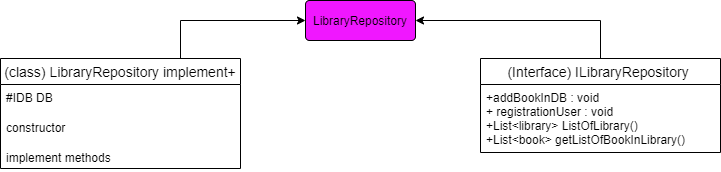

The diagram above was exported from draw.io. Its source (the exported page's mxGraphModel, read from the mxfile embedded in the PNG):
<mxGraphModel dx="509" dy="476" grid="1" gridSize="10" guides="1" tooltips="1" connect="1" arrows="1" fold="1" page="1" pageScale="1" pageWidth="827" pageHeight="1169" math="0" shadow="0">
  <root>
    <mxCell id="0" />
    <mxCell id="1" parent="0" />
    <mxCell id="EZ9eVAeljUefmqAWUSpv-55" style="edgeStyle=orthogonalEdgeStyle;rounded=0;orthogonalLoop=1;jettySize=auto;html=1;exitX=0.75;exitY=0;exitDx=0;exitDy=0;entryX=0;entryY=0.5;entryDx=0;entryDy=0;" edge="1" parent="1" source="EZ9eVAeljUefmqAWUSpv-32" target="EZ9eVAeljUefmqAWUSpv-44">
      <mxGeometry relative="1" as="geometry" />
    </mxCell>
    <mxCell id="EZ9eVAeljUefmqAWUSpv-32" value="(class) LibraryRepository implement+" style="swimlane;fontStyle=0;childLayout=stackLayout;horizontal=1;startSize=26;horizontalStack=0;resizeParent=1;resizeParentMax=0;resizeLast=0;collapsible=1;marginBottom=0;align=center;fontSize=14;" vertex="1" parent="1">
      <mxGeometry x="40" y="78" width="240" height="110" as="geometry" />
    </mxCell>
    <mxCell id="EZ9eVAeljUefmqAWUSpv-33" value="#IDB DB" style="text;strokeColor=none;fillColor=none;spacingLeft=4;spacingRight=4;overflow=hidden;rotatable=0;points=[[0,0.5],[1,0.5]];portConstraint=eastwest;fontSize=12;" vertex="1" parent="EZ9eVAeljUefmqAWUSpv-32">
      <mxGeometry y="26" width="240" height="30" as="geometry" />
    </mxCell>
    <mxCell id="EZ9eVAeljUefmqAWUSpv-34" value="constructor" style="text;strokeColor=none;fillColor=none;spacingLeft=4;spacingRight=4;overflow=hidden;rotatable=0;points=[[0,0.5],[1,0.5]];portConstraint=eastwest;fontSize=12;" vertex="1" parent="EZ9eVAeljUefmqAWUSpv-32">
      <mxGeometry y="56" width="240" height="30" as="geometry" />
    </mxCell>
    <mxCell id="EZ9eVAeljUefmqAWUSpv-35" value="implement methods" style="text;strokeColor=none;fillColor=none;spacingLeft=4;spacingRight=4;overflow=hidden;rotatable=0;points=[[0,0.5],[1,0.5]];portConstraint=eastwest;fontSize=12;" vertex="1" parent="EZ9eVAeljUefmqAWUSpv-32">
      <mxGeometry y="86" width="240" height="24" as="geometry" />
    </mxCell>
    <mxCell id="EZ9eVAeljUefmqAWUSpv-54" style="edgeStyle=orthogonalEdgeStyle;rounded=0;orthogonalLoop=1;jettySize=auto;html=1;exitX=0.5;exitY=0;exitDx=0;exitDy=0;entryX=1;entryY=0.5;entryDx=0;entryDy=0;" edge="1" parent="1" source="EZ9eVAeljUefmqAWUSpv-36" target="EZ9eVAeljUefmqAWUSpv-44">
      <mxGeometry relative="1" as="geometry" />
    </mxCell>
    <mxCell id="EZ9eVAeljUefmqAWUSpv-36" value="(Interface) ILibraryRepository " style="swimlane;fontStyle=0;childLayout=stackLayout;horizontal=1;startSize=26;horizontalStack=0;resizeParent=1;resizeParentMax=0;resizeLast=0;collapsible=1;marginBottom=0;align=center;fontSize=14;" vertex="1" parent="1">
      <mxGeometry x="520" y="78" width="240" height="94" as="geometry" />
    </mxCell>
    <mxCell id="EZ9eVAeljUefmqAWUSpv-37" value="+addBookInDB : void" style="text;strokeColor=none;fillColor=none;spacingLeft=4;spacingRight=4;overflow=hidden;rotatable=0;points=[[0,0.5],[1,0.5]];portConstraint=eastwest;fontSize=12;" vertex="1" parent="EZ9eVAeljUefmqAWUSpv-36">
      <mxGeometry y="26" width="240" height="14" as="geometry" />
    </mxCell>
    <mxCell id="EZ9eVAeljUefmqAWUSpv-38" value="+ registrationUser : void&#10;+List&lt;library&gt; ListOfLibrary()&#10;+List&lt;book&gt; getListOfBookInLibrary()" style="text;strokeColor=none;fillColor=none;spacingLeft=4;spacingRight=4;overflow=hidden;rotatable=0;points=[[0,0.5],[1,0.5]];portConstraint=eastwest;fontSize=12;" vertex="1" parent="EZ9eVAeljUefmqAWUSpv-36">
      <mxGeometry y="40" width="240" height="54" as="geometry" />
    </mxCell>
    <mxCell id="EZ9eVAeljUefmqAWUSpv-44" value="LibraryRepository" style="rounded=1;arcSize=10;whiteSpace=wrap;html=1;align=center;fillColor=#F017FF;" vertex="1" parent="1">
      <mxGeometry x="345" y="20" width="110" height="40" as="geometry" />
    </mxCell>
  </root>
</mxGraphModel>